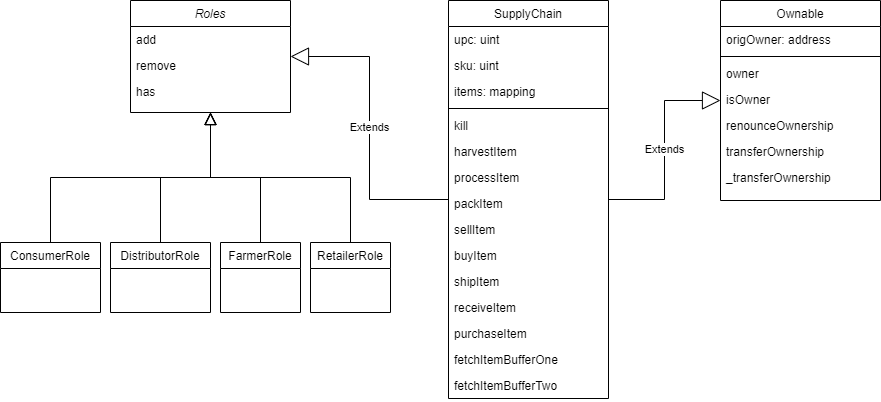

The diagram above was exported from draw.io. Its source (the exported page's mxGraphModel, read from the mxfile embedded in the PNG):
<mxGraphModel dx="1248" dy="677" grid="1" gridSize="10" guides="1" tooltips="1" connect="1" arrows="1" fold="1" page="1" pageScale="1" pageWidth="827" pageHeight="1169" math="0" shadow="0">
  <root>
    <mxCell id="WIyWlLk6GJQsqaUBKTNV-0" />
    <mxCell id="WIyWlLk6GJQsqaUBKTNV-1" parent="WIyWlLk6GJQsqaUBKTNV-0" />
    <mxCell id="zkfFHV4jXpPFQw0GAbJ--0" value="Roles" style="swimlane;fontStyle=2;align=center;verticalAlign=top;childLayout=stackLayout;horizontal=1;startSize=26;horizontalStack=0;resizeParent=1;resizeLast=0;collapsible=1;marginBottom=0;rounded=0;shadow=0;strokeWidth=1;" parent="WIyWlLk6GJQsqaUBKTNV-1" vertex="1">
      <mxGeometry x="190" y="120" width="160" height="112" as="geometry">
        <mxRectangle x="230" y="140" width="160" height="26" as="alternateBounds" />
      </mxGeometry>
    </mxCell>
    <mxCell id="zkfFHV4jXpPFQw0GAbJ--5" value="add" style="text;align=left;verticalAlign=top;spacingLeft=4;spacingRight=4;overflow=hidden;rotatable=0;points=[[0,0.5],[1,0.5]];portConstraint=eastwest;" parent="zkfFHV4jXpPFQw0GAbJ--0" vertex="1">
      <mxGeometry y="26" width="160" height="26" as="geometry" />
    </mxCell>
    <mxCell id="APG9pIQ9AkPxqnyi3Gdg-33" value="remove" style="text;align=left;verticalAlign=top;spacingLeft=4;spacingRight=4;overflow=hidden;rotatable=0;points=[[0,0.5],[1,0.5]];portConstraint=eastwest;" parent="zkfFHV4jXpPFQw0GAbJ--0" vertex="1">
      <mxGeometry y="52" width="160" height="26" as="geometry" />
    </mxCell>
    <mxCell id="APG9pIQ9AkPxqnyi3Gdg-34" value="has" style="text;align=left;verticalAlign=top;spacingLeft=4;spacingRight=4;overflow=hidden;rotatable=0;points=[[0,0.5],[1,0.5]];portConstraint=eastwest;" parent="zkfFHV4jXpPFQw0GAbJ--0" vertex="1">
      <mxGeometry y="78" width="160" height="26" as="geometry" />
    </mxCell>
    <mxCell id="zkfFHV4jXpPFQw0GAbJ--6" value="ConsumerRole" style="swimlane;fontStyle=0;align=center;verticalAlign=top;childLayout=stackLayout;horizontal=1;startSize=26;horizontalStack=0;resizeParent=1;resizeLast=0;collapsible=1;marginBottom=0;rounded=0;shadow=0;strokeWidth=1;" parent="WIyWlLk6GJQsqaUBKTNV-1" vertex="1">
      <mxGeometry x="60" y="362" width="100" height="70" as="geometry">
        <mxRectangle x="130" y="380" width="160" height="26" as="alternateBounds" />
      </mxGeometry>
    </mxCell>
    <mxCell id="zkfFHV4jXpPFQw0GAbJ--12" value="" style="endArrow=block;endSize=10;endFill=0;shadow=0;strokeWidth=1;rounded=0;edgeStyle=elbowEdgeStyle;elbow=vertical;" parent="WIyWlLk6GJQsqaUBKTNV-1" source="zkfFHV4jXpPFQw0GAbJ--6" target="zkfFHV4jXpPFQw0GAbJ--0" edge="1">
      <mxGeometry width="160" relative="1" as="geometry">
        <mxPoint x="290" y="203" as="sourcePoint" />
        <mxPoint x="290" y="203" as="targetPoint" />
      </mxGeometry>
    </mxCell>
    <mxCell id="zkfFHV4jXpPFQw0GAbJ--13" value="DistributorRole" style="swimlane;fontStyle=0;align=center;verticalAlign=top;childLayout=stackLayout;horizontal=1;startSize=26;horizontalStack=0;resizeParent=1;resizeLast=0;collapsible=1;marginBottom=0;rounded=0;shadow=0;strokeWidth=1;" parent="WIyWlLk6GJQsqaUBKTNV-1" vertex="1">
      <mxGeometry x="170" y="362" width="100" height="70" as="geometry">
        <mxRectangle x="340" y="380" width="170" height="26" as="alternateBounds" />
      </mxGeometry>
    </mxCell>
    <mxCell id="zkfFHV4jXpPFQw0GAbJ--16" value="" style="endArrow=block;endSize=10;endFill=0;shadow=0;strokeWidth=1;rounded=0;edgeStyle=elbowEdgeStyle;elbow=vertical;" parent="WIyWlLk6GJQsqaUBKTNV-1" source="zkfFHV4jXpPFQw0GAbJ--13" target="zkfFHV4jXpPFQw0GAbJ--0" edge="1">
      <mxGeometry width="160" relative="1" as="geometry">
        <mxPoint x="300" y="373" as="sourcePoint" />
        <mxPoint x="400" y="271" as="targetPoint" />
      </mxGeometry>
    </mxCell>
    <mxCell id="zkfFHV4jXpPFQw0GAbJ--17" value="SupplyChain" style="swimlane;fontStyle=0;align=center;verticalAlign=top;childLayout=stackLayout;horizontal=1;startSize=26;horizontalStack=0;resizeParent=1;resizeLast=0;collapsible=1;marginBottom=0;rounded=0;shadow=0;strokeWidth=1;" parent="WIyWlLk6GJQsqaUBKTNV-1" vertex="1">
      <mxGeometry x="508" y="120" width="160" height="398" as="geometry">
        <mxRectangle x="550" y="140" width="160" height="26" as="alternateBounds" />
      </mxGeometry>
    </mxCell>
    <mxCell id="zkfFHV4jXpPFQw0GAbJ--18" value="upc: uint" style="text;align=left;verticalAlign=top;spacingLeft=4;spacingRight=4;overflow=hidden;rotatable=0;points=[[0,0.5],[1,0.5]];portConstraint=eastwest;" parent="zkfFHV4jXpPFQw0GAbJ--17" vertex="1">
      <mxGeometry y="26" width="160" height="26" as="geometry" />
    </mxCell>
    <mxCell id="zkfFHV4jXpPFQw0GAbJ--19" value="sku: uint" style="text;align=left;verticalAlign=top;spacingLeft=4;spacingRight=4;overflow=hidden;rotatable=0;points=[[0,0.5],[1,0.5]];portConstraint=eastwest;rounded=0;shadow=0;html=0;" parent="zkfFHV4jXpPFQw0GAbJ--17" vertex="1">
      <mxGeometry y="52" width="160" height="26" as="geometry" />
    </mxCell>
    <mxCell id="zkfFHV4jXpPFQw0GAbJ--20" value="items: mapping" style="text;align=left;verticalAlign=top;spacingLeft=4;spacingRight=4;overflow=hidden;rotatable=0;points=[[0,0.5],[1,0.5]];portConstraint=eastwest;rounded=0;shadow=0;html=0;" parent="zkfFHV4jXpPFQw0GAbJ--17" vertex="1">
      <mxGeometry y="78" width="160" height="26" as="geometry" />
    </mxCell>
    <mxCell id="zkfFHV4jXpPFQw0GAbJ--23" value="" style="line;html=1;strokeWidth=1;align=left;verticalAlign=middle;spacingTop=-1;spacingLeft=3;spacingRight=3;rotatable=0;labelPosition=right;points=[];portConstraint=eastwest;" parent="zkfFHV4jXpPFQw0GAbJ--17" vertex="1">
      <mxGeometry y="104" width="160" height="8" as="geometry" />
    </mxCell>
    <mxCell id="zkfFHV4jXpPFQw0GAbJ--24" value="kill" style="text;align=left;verticalAlign=top;spacingLeft=4;spacingRight=4;overflow=hidden;rotatable=0;points=[[0,0.5],[1,0.5]];portConstraint=eastwest;" parent="zkfFHV4jXpPFQw0GAbJ--17" vertex="1">
      <mxGeometry y="112" width="160" height="26" as="geometry" />
    </mxCell>
    <mxCell id="zkfFHV4jXpPFQw0GAbJ--25" value="harvestItem" style="text;align=left;verticalAlign=top;spacingLeft=4;spacingRight=4;overflow=hidden;rotatable=0;points=[[0,0.5],[1,0.5]];portConstraint=eastwest;" parent="zkfFHV4jXpPFQw0GAbJ--17" vertex="1">
      <mxGeometry y="138" width="160" height="26" as="geometry" />
    </mxCell>
    <mxCell id="APG9pIQ9AkPxqnyi3Gdg-8" value="processItem" style="text;align=left;verticalAlign=top;spacingLeft=4;spacingRight=4;overflow=hidden;rotatable=0;points=[[0,0.5],[1,0.5]];portConstraint=eastwest;" parent="zkfFHV4jXpPFQw0GAbJ--17" vertex="1">
      <mxGeometry y="164" width="160" height="26" as="geometry" />
    </mxCell>
    <mxCell id="APG9pIQ9AkPxqnyi3Gdg-9" value="packItem" style="text;align=left;verticalAlign=top;spacingLeft=4;spacingRight=4;overflow=hidden;rotatable=0;points=[[0,0.5],[1,0.5]];portConstraint=eastwest;" parent="zkfFHV4jXpPFQw0GAbJ--17" vertex="1">
      <mxGeometry y="190" width="160" height="26" as="geometry" />
    </mxCell>
    <mxCell id="APG9pIQ9AkPxqnyi3Gdg-10" value="sellItem" style="text;align=left;verticalAlign=top;spacingLeft=4;spacingRight=4;overflow=hidden;rotatable=0;points=[[0,0.5],[1,0.5]];portConstraint=eastwest;" parent="zkfFHV4jXpPFQw0GAbJ--17" vertex="1">
      <mxGeometry y="216" width="160" height="26" as="geometry" />
    </mxCell>
    <mxCell id="APG9pIQ9AkPxqnyi3Gdg-11" value="buyItem" style="text;align=left;verticalAlign=top;spacingLeft=4;spacingRight=4;overflow=hidden;rotatable=0;points=[[0,0.5],[1,0.5]];portConstraint=eastwest;" parent="zkfFHV4jXpPFQw0GAbJ--17" vertex="1">
      <mxGeometry y="242" width="160" height="26" as="geometry" />
    </mxCell>
    <mxCell id="APG9pIQ9AkPxqnyi3Gdg-12" value="shipItem" style="text;align=left;verticalAlign=top;spacingLeft=4;spacingRight=4;overflow=hidden;rotatable=0;points=[[0,0.5],[1,0.5]];portConstraint=eastwest;" parent="zkfFHV4jXpPFQw0GAbJ--17" vertex="1">
      <mxGeometry y="268" width="160" height="26" as="geometry" />
    </mxCell>
    <mxCell id="APG9pIQ9AkPxqnyi3Gdg-13" value="receiveItem" style="text;align=left;verticalAlign=top;spacingLeft=4;spacingRight=4;overflow=hidden;rotatable=0;points=[[0,0.5],[1,0.5]];portConstraint=eastwest;" parent="zkfFHV4jXpPFQw0GAbJ--17" vertex="1">
      <mxGeometry y="294" width="160" height="26" as="geometry" />
    </mxCell>
    <mxCell id="APG9pIQ9AkPxqnyi3Gdg-14" value="purchaseItem" style="text;align=left;verticalAlign=top;spacingLeft=4;spacingRight=4;overflow=hidden;rotatable=0;points=[[0,0.5],[1,0.5]];portConstraint=eastwest;" parent="zkfFHV4jXpPFQw0GAbJ--17" vertex="1">
      <mxGeometry y="320" width="160" height="26" as="geometry" />
    </mxCell>
    <mxCell id="APG9pIQ9AkPxqnyi3Gdg-15" value="fetchItemBufferOne" style="text;align=left;verticalAlign=top;spacingLeft=4;spacingRight=4;overflow=hidden;rotatable=0;points=[[0,0.5],[1,0.5]];portConstraint=eastwest;" parent="zkfFHV4jXpPFQw0GAbJ--17" vertex="1">
      <mxGeometry y="346" width="160" height="26" as="geometry" />
    </mxCell>
    <mxCell id="APG9pIQ9AkPxqnyi3Gdg-16" value="fetchItemBufferTwo" style="text;align=left;verticalAlign=top;spacingLeft=4;spacingRight=4;overflow=hidden;rotatable=0;points=[[0,0.5],[1,0.5]];portConstraint=eastwest;" parent="zkfFHV4jXpPFQw0GAbJ--17" vertex="1">
      <mxGeometry y="372" width="160" height="26" as="geometry" />
    </mxCell>
    <mxCell id="APG9pIQ9AkPxqnyi3Gdg-4" value="Extends" style="endArrow=block;endSize=16;endFill=0;html=1;rounded=0;edgeStyle=orthogonalEdgeStyle;" parent="WIyWlLk6GJQsqaUBKTNV-1" source="zkfFHV4jXpPFQw0GAbJ--17" target="APG9pIQ9AkPxqnyi3Gdg-17" edge="1">
      <mxGeometry width="160" relative="1" as="geometry">
        <mxPoint x="670" y="190" as="sourcePoint" />
        <mxPoint x="780" y="185" as="targetPoint" />
      </mxGeometry>
    </mxCell>
    <mxCell id="APG9pIQ9AkPxqnyi3Gdg-7" value="Extends" style="endArrow=block;endSize=16;endFill=0;html=1;rounded=0;edgeStyle=orthogonalEdgeStyle;" parent="WIyWlLk6GJQsqaUBKTNV-1" source="zkfFHV4jXpPFQw0GAbJ--17" target="zkfFHV4jXpPFQw0GAbJ--0" edge="1">
      <mxGeometry width="160" relative="1" as="geometry">
        <mxPoint x="678" y="195" as="sourcePoint" />
        <mxPoint x="381" y="194" as="targetPoint" />
      </mxGeometry>
    </mxCell>
    <mxCell id="APG9pIQ9AkPxqnyi3Gdg-17" value="Ownable" style="swimlane;fontStyle=0;align=center;verticalAlign=top;childLayout=stackLayout;horizontal=1;startSize=26;horizontalStack=0;resizeParent=1;resizeLast=0;collapsible=1;marginBottom=0;rounded=0;shadow=0;strokeWidth=1;" parent="WIyWlLk6GJQsqaUBKTNV-1" vertex="1">
      <mxGeometry x="780" y="120" width="160" height="200" as="geometry">
        <mxRectangle x="550" y="140" width="160" height="26" as="alternateBounds" />
      </mxGeometry>
    </mxCell>
    <mxCell id="APG9pIQ9AkPxqnyi3Gdg-18" value="origOwner: address" style="text;align=left;verticalAlign=top;spacingLeft=4;spacingRight=4;overflow=hidden;rotatable=0;points=[[0,0.5],[1,0.5]];portConstraint=eastwest;" parent="APG9pIQ9AkPxqnyi3Gdg-17" vertex="1">
      <mxGeometry y="26" width="160" height="26" as="geometry" />
    </mxCell>
    <mxCell id="APG9pIQ9AkPxqnyi3Gdg-21" value="" style="line;html=1;strokeWidth=1;align=left;verticalAlign=middle;spacingTop=-1;spacingLeft=3;spacingRight=3;rotatable=0;labelPosition=right;points=[];portConstraint=eastwest;" parent="APG9pIQ9AkPxqnyi3Gdg-17" vertex="1">
      <mxGeometry y="52" width="160" height="8" as="geometry" />
    </mxCell>
    <mxCell id="APG9pIQ9AkPxqnyi3Gdg-22" value="owner" style="text;align=left;verticalAlign=top;spacingLeft=4;spacingRight=4;overflow=hidden;rotatable=0;points=[[0,0.5],[1,0.5]];portConstraint=eastwest;" parent="APG9pIQ9AkPxqnyi3Gdg-17" vertex="1">
      <mxGeometry y="60" width="160" height="26" as="geometry" />
    </mxCell>
    <mxCell id="APG9pIQ9AkPxqnyi3Gdg-23" value="isOwner" style="text;align=left;verticalAlign=top;spacingLeft=4;spacingRight=4;overflow=hidden;rotatable=0;points=[[0,0.5],[1,0.5]];portConstraint=eastwest;" parent="APG9pIQ9AkPxqnyi3Gdg-17" vertex="1">
      <mxGeometry y="86" width="160" height="26" as="geometry" />
    </mxCell>
    <mxCell id="APG9pIQ9AkPxqnyi3Gdg-24" value="renounceOwnership" style="text;align=left;verticalAlign=top;spacingLeft=4;spacingRight=4;overflow=hidden;rotatable=0;points=[[0,0.5],[1,0.5]];portConstraint=eastwest;" parent="APG9pIQ9AkPxqnyi3Gdg-17" vertex="1">
      <mxGeometry y="112" width="160" height="26" as="geometry" />
    </mxCell>
    <mxCell id="APG9pIQ9AkPxqnyi3Gdg-25" value="transferOwnership" style="text;align=left;verticalAlign=top;spacingLeft=4;spacingRight=4;overflow=hidden;rotatable=0;points=[[0,0.5],[1,0.5]];portConstraint=eastwest;" parent="APG9pIQ9AkPxqnyi3Gdg-17" vertex="1">
      <mxGeometry y="138" width="160" height="26" as="geometry" />
    </mxCell>
    <mxCell id="APG9pIQ9AkPxqnyi3Gdg-26" value="_transferOwnership" style="text;align=left;verticalAlign=top;spacingLeft=4;spacingRight=4;overflow=hidden;rotatable=0;points=[[0,0.5],[1,0.5]];portConstraint=eastwest;" parent="APG9pIQ9AkPxqnyi3Gdg-17" vertex="1">
      <mxGeometry y="164" width="160" height="26" as="geometry" />
    </mxCell>
    <mxCell id="APG9pIQ9AkPxqnyi3Gdg-35" value="FarmerRole" style="swimlane;fontStyle=0;align=center;verticalAlign=top;childLayout=stackLayout;horizontal=1;startSize=26;horizontalStack=0;resizeParent=1;resizeLast=0;collapsible=1;marginBottom=0;rounded=0;shadow=0;strokeWidth=1;" parent="WIyWlLk6GJQsqaUBKTNV-1" vertex="1">
      <mxGeometry x="280" y="362" width="80" height="70" as="geometry">
        <mxRectangle x="340" y="380" width="170" height="26" as="alternateBounds" />
      </mxGeometry>
    </mxCell>
    <mxCell id="APG9pIQ9AkPxqnyi3Gdg-39" value="" style="endArrow=block;endSize=10;endFill=0;shadow=0;strokeWidth=1;rounded=0;edgeStyle=elbowEdgeStyle;elbow=vertical;" parent="WIyWlLk6GJQsqaUBKTNV-1" source="APG9pIQ9AkPxqnyi3Gdg-35" target="zkfFHV4jXpPFQw0GAbJ--0" edge="1">
      <mxGeometry width="160" relative="1" as="geometry">
        <mxPoint x="260" y="370" as="sourcePoint" />
        <mxPoint x="280" y="242" as="targetPoint" />
      </mxGeometry>
    </mxCell>
    <mxCell id="APG9pIQ9AkPxqnyi3Gdg-40" value="RetailerRole" style="swimlane;fontStyle=0;align=center;verticalAlign=top;childLayout=stackLayout;horizontal=1;startSize=26;horizontalStack=0;resizeParent=1;resizeLast=0;collapsible=1;marginBottom=0;rounded=0;shadow=0;strokeWidth=1;" parent="WIyWlLk6GJQsqaUBKTNV-1" vertex="1">
      <mxGeometry x="370" y="362" width="80" height="70" as="geometry">
        <mxRectangle x="340" y="380" width="170" height="26" as="alternateBounds" />
      </mxGeometry>
    </mxCell>
    <mxCell id="APG9pIQ9AkPxqnyi3Gdg-42" value="" style="endArrow=block;endSize=10;endFill=0;shadow=0;strokeWidth=1;rounded=0;edgeStyle=elbowEdgeStyle;elbow=vertical;" parent="WIyWlLk6GJQsqaUBKTNV-1" source="APG9pIQ9AkPxqnyi3Gdg-40" target="zkfFHV4jXpPFQw0GAbJ--0" edge="1">
      <mxGeometry width="160" relative="1" as="geometry">
        <mxPoint x="270" y="370" as="sourcePoint" />
        <mxPoint x="280" y="242" as="targetPoint" />
      </mxGeometry>
    </mxCell>
  </root>
</mxGraphModel>